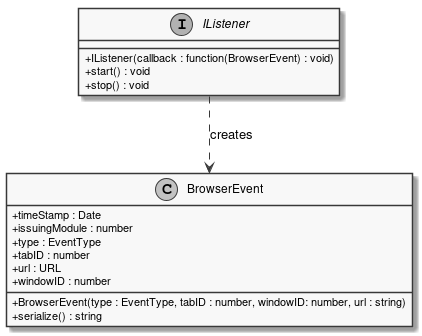

The diagram above was rendered by PlantUML. Its source (embedded in the PNG):
@startuml
skinparam linetype ortho
skinparam monochrome true
skinparam classAttributeIconSize 0

class BrowserEvent {
    + BrowserEvent(type : EventType, tabID : number, windowID: number, url : string)
    + timeStamp : Date
    + issuingModule : number
    + type : EventType
    + serialize() : string
    + tabID : number
    + url : URL
    + windowID : number
}

IListener .DOWN.> BrowserEvent : creates

interface IListener {
    + IListener(callback : function(BrowserEvent) : void)
    + start() : void
    + stop() : void
}
@enduml